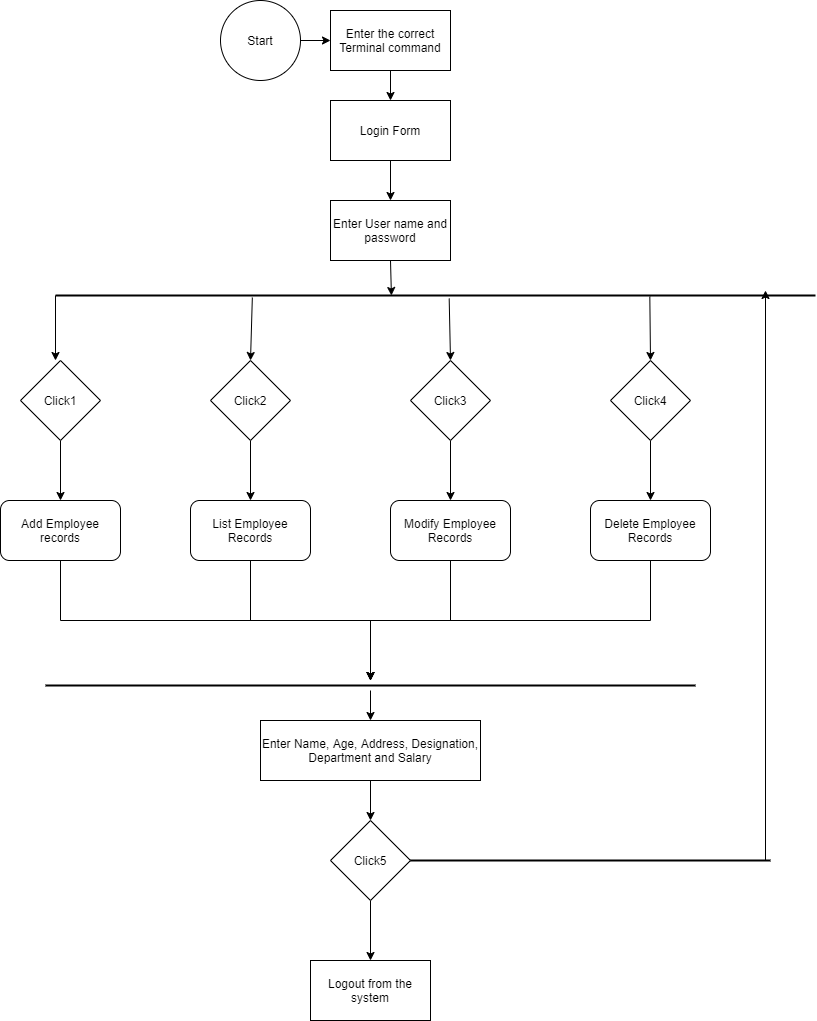

The diagram above was exported from draw.io. Its source (the exported page's mxGraphModel, read from the mxfile embedded in the PNG):
<mxGraphModel dx="1718" dy="425" grid="1" gridSize="10" guides="1" tooltips="1" connect="1" arrows="1" fold="1" page="1" pageScale="1" pageWidth="850" pageHeight="1100" math="0" shadow="0">
  <root>
    <mxCell id="0" />
    <mxCell id="1" parent="0" />
    <mxCell id="HpS32PTXqIwuM7JA7_Xw-4" value="" style="edgeStyle=orthogonalEdgeStyle;rounded=0;orthogonalLoop=1;jettySize=auto;html=1;" parent="1" source="HpS32PTXqIwuM7JA7_Xw-2" target="HpS32PTXqIwuM7JA7_Xw-3" edge="1">
      <mxGeometry relative="1" as="geometry" />
    </mxCell>
    <mxCell id="HpS32PTXqIwuM7JA7_Xw-2" value="Start" style="ellipse;whiteSpace=wrap;html=1;aspect=fixed;" parent="1" vertex="1">
      <mxGeometry x="210" y="40" width="80" height="80" as="geometry" />
    </mxCell>
    <mxCell id="HpS32PTXqIwuM7JA7_Xw-6" value="" style="edgeStyle=orthogonalEdgeStyle;rounded=0;orthogonalLoop=1;jettySize=auto;html=1;" parent="1" source="HpS32PTXqIwuM7JA7_Xw-3" target="HpS32PTXqIwuM7JA7_Xw-5" edge="1">
      <mxGeometry relative="1" as="geometry" />
    </mxCell>
    <mxCell id="HpS32PTXqIwuM7JA7_Xw-3" value="Enter the correct Terminal command" style="whiteSpace=wrap;html=1;" parent="1" vertex="1">
      <mxGeometry x="320" y="50" width="120" height="60" as="geometry" />
    </mxCell>
    <mxCell id="HpS32PTXqIwuM7JA7_Xw-8" value="" style="edgeStyle=orthogonalEdgeStyle;rounded=0;orthogonalLoop=1;jettySize=auto;html=1;" parent="1" source="HpS32PTXqIwuM7JA7_Xw-5" target="HpS32PTXqIwuM7JA7_Xw-7" edge="1">
      <mxGeometry relative="1" as="geometry" />
    </mxCell>
    <mxCell id="HpS32PTXqIwuM7JA7_Xw-5" value="Login Form" style="whiteSpace=wrap;html=1;" parent="1" vertex="1">
      <mxGeometry x="320" y="140" width="120" height="60" as="geometry" />
    </mxCell>
    <mxCell id="HpS32PTXqIwuM7JA7_Xw-7" value="Enter User name and password" style="whiteSpace=wrap;html=1;" parent="1" vertex="1">
      <mxGeometry x="320" y="240" width="120" height="60" as="geometry" />
    </mxCell>
    <mxCell id="HpS32PTXqIwuM7JA7_Xw-20" value="" style="line;strokeWidth=2;html=1;" parent="1" vertex="1">
      <mxGeometry x="45" y="330" width="760" height="10" as="geometry" />
    </mxCell>
    <mxCell id="HpS32PTXqIwuM7JA7_Xw-72" value="" style="edgeStyle=orthogonalEdgeStyle;rounded=0;orthogonalLoop=1;jettySize=auto;html=1;" parent="1" source="HpS32PTXqIwuM7JA7_Xw-33" target="HpS32PTXqIwuM7JA7_Xw-65" edge="1">
      <mxGeometry relative="1" as="geometry" />
    </mxCell>
    <mxCell id="HpS32PTXqIwuM7JA7_Xw-33" value="Click1" style="rhombus;whiteSpace=wrap;html=1;" parent="1" vertex="1">
      <mxGeometry x="10" y="400" width="80" height="80" as="geometry" />
    </mxCell>
    <mxCell id="HpS32PTXqIwuM7JA7_Xw-40" value="" style="endArrow=classic;html=1;exitX=0.518;exitY=0.8;exitDx=0;exitDy=0;exitPerimeter=0;entryX=0.5;entryY=0;entryDx=0;entryDy=0;" parent="1" source="HpS32PTXqIwuM7JA7_Xw-20" target="HpS32PTXqIwuM7JA7_Xw-46" edge="1">
      <mxGeometry width="50" height="50" relative="1" as="geometry">
        <mxPoint x="400" y="400" as="sourcePoint" />
        <mxPoint x="400" y="400" as="targetPoint" />
      </mxGeometry>
    </mxCell>
    <mxCell id="HpS32PTXqIwuM7JA7_Xw-41" value="" style="endArrow=classic;html=1;exitX=0;exitY=0.5;exitDx=0;exitDy=0;exitPerimeter=0;" parent="1" source="HpS32PTXqIwuM7JA7_Xw-20" edge="1">
      <mxGeometry width="50" height="50" relative="1" as="geometry">
        <mxPoint x="45" y="410" as="sourcePoint" />
        <mxPoint x="45" y="400" as="targetPoint" />
      </mxGeometry>
    </mxCell>
    <mxCell id="HpS32PTXqIwuM7JA7_Xw-44" value="" style="endArrow=classic;html=1;exitX=0.259;exitY=0.7;exitDx=0;exitDy=0;exitPerimeter=0;" parent="1" source="HpS32PTXqIwuM7JA7_Xw-20" edge="1">
      <mxGeometry width="50" height="50" relative="1" as="geometry">
        <mxPoint x="230" y="420" as="sourcePoint" />
        <mxPoint x="240" y="400" as="targetPoint" />
      </mxGeometry>
    </mxCell>
    <mxCell id="HpS32PTXqIwuM7JA7_Xw-71" value="" style="edgeStyle=orthogonalEdgeStyle;rounded=0;orthogonalLoop=1;jettySize=auto;html=1;" parent="1" source="HpS32PTXqIwuM7JA7_Xw-45" target="HpS32PTXqIwuM7JA7_Xw-66" edge="1">
      <mxGeometry relative="1" as="geometry" />
    </mxCell>
    <mxCell id="HpS32PTXqIwuM7JA7_Xw-45" value="Click2" style="rhombus;whiteSpace=wrap;html=1;" parent="1" vertex="1">
      <mxGeometry x="200" y="400" width="80" height="80" as="geometry" />
    </mxCell>
    <mxCell id="HpS32PTXqIwuM7JA7_Xw-70" value="" style="edgeStyle=orthogonalEdgeStyle;rounded=0;orthogonalLoop=1;jettySize=auto;html=1;" parent="1" source="HpS32PTXqIwuM7JA7_Xw-46" target="HpS32PTXqIwuM7JA7_Xw-67" edge="1">
      <mxGeometry relative="1" as="geometry" />
    </mxCell>
    <mxCell id="HpS32PTXqIwuM7JA7_Xw-46" value="Click3" style="rhombus;whiteSpace=wrap;html=1;" parent="1" vertex="1">
      <mxGeometry x="400" y="400" width="80" height="80" as="geometry" />
    </mxCell>
    <mxCell id="HpS32PTXqIwuM7JA7_Xw-69" value="" style="edgeStyle=orthogonalEdgeStyle;rounded=0;orthogonalLoop=1;jettySize=auto;html=1;" parent="1" source="HpS32PTXqIwuM7JA7_Xw-47" target="HpS32PTXqIwuM7JA7_Xw-68" edge="1">
      <mxGeometry relative="1" as="geometry" />
    </mxCell>
    <mxCell id="HpS32PTXqIwuM7JA7_Xw-47" value="Click4" style="rhombus;whiteSpace=wrap;html=1;" parent="1" vertex="1">
      <mxGeometry x="600" y="400" width="80" height="80" as="geometry" />
    </mxCell>
    <mxCell id="HpS32PTXqIwuM7JA7_Xw-49" value="" style="endArrow=classic;html=1;exitX=0.782;exitY=0.6;exitDx=0;exitDy=0;exitPerimeter=0;entryX=0.5;entryY=0;entryDx=0;entryDy=0;" parent="1" source="HpS32PTXqIwuM7JA7_Xw-20" target="HpS32PTXqIwuM7JA7_Xw-47" edge="1">
      <mxGeometry width="50" height="50" relative="1" as="geometry">
        <mxPoint x="670" y="410" as="sourcePoint" />
        <mxPoint x="720" y="360" as="targetPoint" />
      </mxGeometry>
    </mxCell>
    <mxCell id="HpS32PTXqIwuM7JA7_Xw-60" value="" style="edgeStyle=orthogonalEdgeStyle;rounded=0;orthogonalLoop=1;jettySize=auto;html=1;" parent="1" source="HpS32PTXqIwuM7JA7_Xw-50" target="HpS32PTXqIwuM7JA7_Xw-59" edge="1">
      <mxGeometry relative="1" as="geometry" />
    </mxCell>
    <mxCell id="HpS32PTXqIwuM7JA7_Xw-50" value="Enter Name, Age, Address, Designation, Department and Salary" style="rounded=0;whiteSpace=wrap;html=1;" parent="1" vertex="1">
      <mxGeometry x="250" y="760" width="220" height="60" as="geometry" />
    </mxCell>
    <mxCell id="HpS32PTXqIwuM7JA7_Xw-62" value="" style="edgeStyle=orthogonalEdgeStyle;rounded=0;orthogonalLoop=1;jettySize=auto;html=1;" parent="1" source="HpS32PTXqIwuM7JA7_Xw-59" target="HpS32PTXqIwuM7JA7_Xw-61" edge="1">
      <mxGeometry relative="1" as="geometry" />
    </mxCell>
    <mxCell id="HpS32PTXqIwuM7JA7_Xw-59" value="Click5" style="rhombus;whiteSpace=wrap;html=1;rounded=0;" parent="1" vertex="1">
      <mxGeometry x="320" y="860" width="80" height="80" as="geometry" />
    </mxCell>
    <mxCell id="HpS32PTXqIwuM7JA7_Xw-61" value="Logout from the system" style="whiteSpace=wrap;html=1;rounded=0;" parent="1" vertex="1">
      <mxGeometry x="300" y="1000" width="120" height="60" as="geometry" />
    </mxCell>
    <mxCell id="HpS32PTXqIwuM7JA7_Xw-64" value="" style="endArrow=classic;html=1;exitX=0.5;exitY=1;exitDx=0;exitDy=0;entryX=0.442;entryY=0.5;entryDx=0;entryDy=0;entryPerimeter=0;" parent="1" source="HpS32PTXqIwuM7JA7_Xw-7" target="HpS32PTXqIwuM7JA7_Xw-20" edge="1">
      <mxGeometry width="50" height="50" relative="1" as="geometry">
        <mxPoint x="390" y="330" as="sourcePoint" />
        <mxPoint x="440" y="280" as="targetPoint" />
      </mxGeometry>
    </mxCell>
    <mxCell id="HpS32PTXqIwuM7JA7_Xw-92" value="" style="edgeStyle=orthogonalEdgeStyle;rounded=0;orthogonalLoop=1;jettySize=auto;html=1;" parent="1" source="HpS32PTXqIwuM7JA7_Xw-65" target="HpS32PTXqIwuM7JA7_Xw-91" edge="1">
      <mxGeometry relative="1" as="geometry" />
    </mxCell>
    <mxCell id="HpS32PTXqIwuM7JA7_Xw-65" value="Add Employee records" style="rounded=1;whiteSpace=wrap;html=1;" parent="1" vertex="1">
      <mxGeometry x="-10" y="540" width="120" height="60" as="geometry" />
    </mxCell>
    <mxCell id="HpS32PTXqIwuM7JA7_Xw-93" value="" style="edgeStyle=orthogonalEdgeStyle;rounded=0;orthogonalLoop=1;jettySize=auto;html=1;" parent="1" source="HpS32PTXqIwuM7JA7_Xw-66" target="HpS32PTXqIwuM7JA7_Xw-91" edge="1">
      <mxGeometry relative="1" as="geometry" />
    </mxCell>
    <mxCell id="HpS32PTXqIwuM7JA7_Xw-66" value="List Employee Records" style="rounded=1;whiteSpace=wrap;html=1;" parent="1" vertex="1">
      <mxGeometry x="180" y="540" width="120" height="60" as="geometry" />
    </mxCell>
    <mxCell id="HpS32PTXqIwuM7JA7_Xw-94" value="" style="edgeStyle=orthogonalEdgeStyle;rounded=0;orthogonalLoop=1;jettySize=auto;html=1;" parent="1" source="HpS32PTXqIwuM7JA7_Xw-67" target="HpS32PTXqIwuM7JA7_Xw-91" edge="1">
      <mxGeometry relative="1" as="geometry" />
    </mxCell>
    <mxCell id="HpS32PTXqIwuM7JA7_Xw-67" value="Modify Employee Records" style="rounded=1;whiteSpace=wrap;html=1;" parent="1" vertex="1">
      <mxGeometry x="380" y="540" width="120" height="60" as="geometry" />
    </mxCell>
    <mxCell id="HpS32PTXqIwuM7JA7_Xw-95" value="" style="edgeStyle=orthogonalEdgeStyle;rounded=0;orthogonalLoop=1;jettySize=auto;html=1;" parent="1" source="HpS32PTXqIwuM7JA7_Xw-68" target="HpS32PTXqIwuM7JA7_Xw-91" edge="1">
      <mxGeometry relative="1" as="geometry" />
    </mxCell>
    <mxCell id="HpS32PTXqIwuM7JA7_Xw-68" value="Delete Employee Records" style="rounded=1;whiteSpace=wrap;html=1;" parent="1" vertex="1">
      <mxGeometry x="580" y="540" width="120" height="60" as="geometry" />
    </mxCell>
    <mxCell id="HpS32PTXqIwuM7JA7_Xw-91" value="" style="line;strokeWidth=2;html=1;" parent="1" vertex="1">
      <mxGeometry x="35" y="720" width="650" height="10" as="geometry" />
    </mxCell>
    <mxCell id="HpS32PTXqIwuM7JA7_Xw-103" value="" style="endArrow=classic;html=1;" parent="1" target="HpS32PTXqIwuM7JA7_Xw-50" edge="1">
      <mxGeometry width="50" height="50" relative="1" as="geometry">
        <mxPoint x="360" y="730" as="sourcePoint" />
        <mxPoint x="440" y="700" as="targetPoint" />
      </mxGeometry>
    </mxCell>
    <mxCell id="HpS32PTXqIwuM7JA7_Xw-108" value="" style="endArrow=classic;html=1;" parent="1" edge="1">
      <mxGeometry width="50" height="50" relative="1" as="geometry">
        <mxPoint x="755" y="900" as="sourcePoint" />
        <mxPoint x="755" y="330" as="targetPoint" />
      </mxGeometry>
    </mxCell>
    <mxCell id="HpS32PTXqIwuM7JA7_Xw-113" value="" style="line;strokeWidth=2;html=1;" parent="1" vertex="1">
      <mxGeometry x="400" y="895" width="360" height="10" as="geometry" />
    </mxCell>
  </root>
</mxGraphModel>